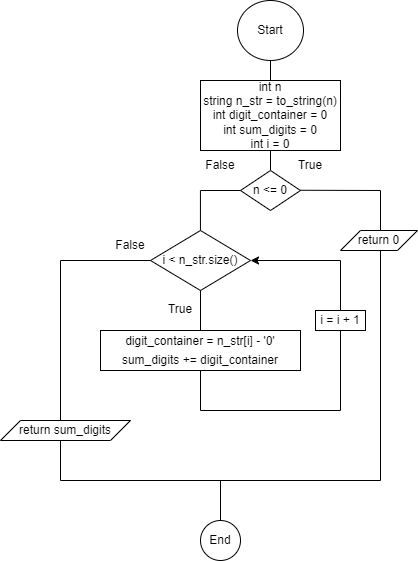

The diagram above was exported from draw.io. Its source (the exported page's mxGraphModel, read from the mxfile embedded in the PNG):
<mxGraphModel dx="600" dy="318" grid="1" gridSize="10" guides="1" tooltips="1" connect="1" arrows="1" fold="1" page="1" pageScale="1" pageWidth="827" pageHeight="1169" math="0" shadow="0">
  <root>
    <mxCell id="0" />
    <mxCell id="1" parent="0" />
    <mxCell id="jkCxcmBKN-XXosi5JuFd-1" value="Start" style="ellipse;whiteSpace=wrap;html=1;" parent="1" vertex="1">
      <mxGeometry x="377" y="20" width="66" height="60" as="geometry" />
    </mxCell>
    <mxCell id="jkCxcmBKN-XXosi5JuFd-2" value="" style="endArrow=none;html=1;rounded=0;" parent="1" edge="1">
      <mxGeometry width="50" height="50" relative="1" as="geometry">
        <mxPoint x="410" y="100" as="sourcePoint" />
        <mxPoint x="410" y="80" as="targetPoint" />
      </mxGeometry>
    </mxCell>
    <mxCell id="jkCxcmBKN-XXosi5JuFd-3" value="int n&lt;div&gt;string n_str = to_string(n)&lt;/div&gt;&lt;div&gt;int digit_container = 0&lt;/div&gt;&lt;div&gt;int sum_digits = 0&lt;/div&gt;&lt;div&gt;int i = 0&lt;/div&gt;" style="rounded=0;whiteSpace=wrap;html=1;" parent="1" vertex="1">
      <mxGeometry x="340" y="100" width="140" height="70" as="geometry" />
    </mxCell>
    <mxCell id="jkCxcmBKN-XXosi5JuFd-4" value="" style="endArrow=none;html=1;rounded=0;" parent="1" edge="1">
      <mxGeometry width="50" height="50" relative="1" as="geometry">
        <mxPoint x="410" y="190" as="sourcePoint" />
        <mxPoint x="410" y="170" as="targetPoint" />
      </mxGeometry>
    </mxCell>
    <mxCell id="jkCxcmBKN-XXosi5JuFd-5" value="n &amp;lt;= 0" style="rhombus;whiteSpace=wrap;html=1;" parent="1" vertex="1">
      <mxGeometry x="380" y="190" width="60" height="40" as="geometry" />
    </mxCell>
    <mxCell id="jkCxcmBKN-XXosi5JuFd-6" value="" style="endArrow=none;html=1;rounded=0;" parent="1" edge="1">
      <mxGeometry width="50" height="50" relative="1" as="geometry">
        <mxPoint x="520" y="210" as="sourcePoint" />
        <mxPoint x="440" y="209.76" as="targetPoint" />
      </mxGeometry>
    </mxCell>
    <mxCell id="jkCxcmBKN-XXosi5JuFd-7" value="" style="endArrow=none;html=1;rounded=0;" parent="1" edge="1">
      <mxGeometry width="50" height="50" relative="1" as="geometry">
        <mxPoint x="520" y="250" as="sourcePoint" />
        <mxPoint x="520" y="210" as="targetPoint" />
      </mxGeometry>
    </mxCell>
    <mxCell id="jkCxcmBKN-XXosi5JuFd-8" value="return 0" style="shape=parallelogram;perimeter=parallelogramPerimeter;whiteSpace=wrap;html=1;fixedSize=1;" parent="1" vertex="1">
      <mxGeometry x="480" y="250" width="77" height="20" as="geometry" />
    </mxCell>
    <mxCell id="jkCxcmBKN-XXosi5JuFd-9" value="True" style="text;html=1;align=center;verticalAlign=middle;whiteSpace=wrap;rounded=0;" parent="1" vertex="1">
      <mxGeometry x="420" y="170" width="60" height="30" as="geometry" />
    </mxCell>
    <mxCell id="jkCxcmBKN-XXosi5JuFd-10" value="" style="endArrow=none;html=1;rounded=0;entryX=0;entryY=0.5;entryDx=0;entryDy=0;" parent="1" target="jkCxcmBKN-XXosi5JuFd-5" edge="1">
      <mxGeometry width="50" height="50" relative="1" as="geometry">
        <mxPoint x="340" y="210" as="sourcePoint" />
        <mxPoint x="359.75" y="209.88" as="targetPoint" />
      </mxGeometry>
    </mxCell>
    <mxCell id="jkCxcmBKN-XXosi5JuFd-11" value="False" style="text;html=1;align=center;verticalAlign=middle;whiteSpace=wrap;rounded=0;" parent="1" vertex="1">
      <mxGeometry x="330" y="170" width="60" height="30" as="geometry" />
    </mxCell>
    <mxCell id="jkCxcmBKN-XXosi5JuFd-12" value="" style="endArrow=none;html=1;rounded=0;" parent="1" edge="1">
      <mxGeometry width="50" height="50" relative="1" as="geometry">
        <mxPoint x="339.94" y="250" as="sourcePoint" />
        <mxPoint x="339.94" y="210" as="targetPoint" />
      </mxGeometry>
    </mxCell>
    <mxCell id="jkCxcmBKN-XXosi5JuFd-13" value="i &amp;lt; n_str.size()" style="rhombus;whiteSpace=wrap;html=1;" parent="1" vertex="1">
      <mxGeometry x="290" y="250" width="100" height="60" as="geometry" />
    </mxCell>
    <mxCell id="jkCxcmBKN-XXosi5JuFd-14" value="" style="endArrow=none;html=1;rounded=0;" parent="1" edge="1">
      <mxGeometry width="50" height="50" relative="1" as="geometry">
        <mxPoint x="340" y="350" as="sourcePoint" />
        <mxPoint x="340" y="310" as="targetPoint" />
      </mxGeometry>
    </mxCell>
    <mxCell id="jkCxcmBKN-XXosi5JuFd-15" value="True" style="text;html=1;align=center;verticalAlign=middle;whiteSpace=wrap;rounded=0;" parent="1" vertex="1">
      <mxGeometry x="290" y="314" width="60" height="30" as="geometry" />
    </mxCell>
    <mxCell id="jkCxcmBKN-XXosi5JuFd-16" value="&lt;div style=&quot;line-height: 19px; white-space: pre;&quot;&gt;&lt;div style=&quot;&quot;&gt;&lt;font face=&quot;Helvetica&quot; style=&quot;font-size: 12px;&quot;&gt;digit_container = n_str[i] - '0'&lt;/font&gt;&lt;/div&gt;&lt;div style=&quot;&quot;&gt;&lt;span style=&quot;background-color: initial;&quot;&gt;sum_digits &lt;/span&gt;&lt;span style=&quot;background-color: initial;&quot;&gt;+=&lt;/span&gt;&lt;span style=&quot;background-color: initial;&quot;&gt; digit_container&lt;/span&gt;&lt;/div&gt;&lt;/div&gt;" style="rounded=0;whiteSpace=wrap;html=1;" parent="1" vertex="1">
      <mxGeometry x="240" y="350" width="200" height="40" as="geometry" />
    </mxCell>
    <mxCell id="jkCxcmBKN-XXosi5JuFd-17" value="" style="endArrow=none;html=1;rounded=0;" parent="1" edge="1">
      <mxGeometry width="50" height="50" relative="1" as="geometry">
        <mxPoint x="340" y="430" as="sourcePoint" />
        <mxPoint x="340" y="390" as="targetPoint" />
      </mxGeometry>
    </mxCell>
    <mxCell id="jkCxcmBKN-XXosi5JuFd-18" value="" style="endArrow=none;html=1;rounded=0;" parent="1" edge="1">
      <mxGeometry width="50" height="50" relative="1" as="geometry">
        <mxPoint x="480" y="430" as="sourcePoint" />
        <mxPoint x="340" y="430" as="targetPoint" />
      </mxGeometry>
    </mxCell>
    <mxCell id="jkCxcmBKN-XXosi5JuFd-20" value="" style="endArrow=none;html=1;rounded=0;" parent="1" edge="1">
      <mxGeometry width="50" height="50" relative="1" as="geometry">
        <mxPoint x="480" y="430" as="sourcePoint" />
        <mxPoint x="480" y="280" as="targetPoint" />
      </mxGeometry>
    </mxCell>
    <mxCell id="jkCxcmBKN-XXosi5JuFd-21" value="" style="endArrow=classic;html=1;rounded=0;entryX=1;entryY=0.5;entryDx=0;entryDy=0;" parent="1" target="jkCxcmBKN-XXosi5JuFd-13" edge="1">
      <mxGeometry width="50" height="50" relative="1" as="geometry">
        <mxPoint x="480" y="280" as="sourcePoint" />
        <mxPoint x="460" y="290" as="targetPoint" />
      </mxGeometry>
    </mxCell>
    <mxCell id="jkCxcmBKN-XXosi5JuFd-22" value="" style="endArrow=none;html=1;rounded=0;" parent="1" edge="1">
      <mxGeometry width="50" height="50" relative="1" as="geometry">
        <mxPoint x="200" y="280" as="sourcePoint" />
        <mxPoint x="290" y="280" as="targetPoint" />
      </mxGeometry>
    </mxCell>
    <mxCell id="jkCxcmBKN-XXosi5JuFd-23" value="False" style="text;html=1;align=center;verticalAlign=middle;whiteSpace=wrap;rounded=0;" parent="1" vertex="1">
      <mxGeometry x="240" y="250" width="60" height="30" as="geometry" />
    </mxCell>
    <mxCell id="jkCxcmBKN-XXosi5JuFd-24" value="" style="endArrow=none;html=1;rounded=0;" parent="1" edge="1">
      <mxGeometry width="50" height="50" relative="1" as="geometry">
        <mxPoint x="200" y="440" as="sourcePoint" />
        <mxPoint x="200" y="280" as="targetPoint" />
      </mxGeometry>
    </mxCell>
    <mxCell id="jkCxcmBKN-XXosi5JuFd-25" value="return sum_digits" style="shape=parallelogram;perimeter=parallelogramPerimeter;whiteSpace=wrap;html=1;fixedSize=1;" parent="1" vertex="1">
      <mxGeometry x="140" y="440" width="130" height="20" as="geometry" />
    </mxCell>
    <mxCell id="jkCxcmBKN-XXosi5JuFd-26" value="" style="endArrow=none;html=1;rounded=0;" parent="1" edge="1">
      <mxGeometry width="50" height="50" relative="1" as="geometry">
        <mxPoint x="200" y="500" as="sourcePoint" />
        <mxPoint x="200" y="460" as="targetPoint" />
      </mxGeometry>
    </mxCell>
    <mxCell id="jkCxcmBKN-XXosi5JuFd-27" value="" style="endArrow=none;html=1;rounded=0;" parent="1" edge="1">
      <mxGeometry width="50" height="50" relative="1" as="geometry">
        <mxPoint x="520" y="500" as="sourcePoint" />
        <mxPoint x="520" y="270" as="targetPoint" />
      </mxGeometry>
    </mxCell>
    <mxCell id="jkCxcmBKN-XXosi5JuFd-28" value="" style="endArrow=none;html=1;rounded=0;" parent="1" edge="1">
      <mxGeometry width="50" height="50" relative="1" as="geometry">
        <mxPoint x="520" y="500" as="sourcePoint" />
        <mxPoint x="200" y="500" as="targetPoint" />
      </mxGeometry>
    </mxCell>
    <mxCell id="jkCxcmBKN-XXosi5JuFd-29" value="" style="endArrow=none;html=1;rounded=0;" parent="1" edge="1">
      <mxGeometry width="50" height="50" relative="1" as="geometry">
        <mxPoint x="360" y="540" as="sourcePoint" />
        <mxPoint x="360" y="500" as="targetPoint" />
      </mxGeometry>
    </mxCell>
    <mxCell id="jkCxcmBKN-XXosi5JuFd-30" value="End" style="ellipse;whiteSpace=wrap;html=1;" parent="1" vertex="1">
      <mxGeometry x="340" y="540" width="40" height="40" as="geometry" />
    </mxCell>
    <mxCell id="LuvWdZAb45lyy6fCTeQ_-1" value="i = i + 1" style="rounded=0;whiteSpace=wrap;html=1;" vertex="1" parent="1">
      <mxGeometry x="455" y="330" width="50" height="20" as="geometry" />
    </mxCell>
  </root>
</mxGraphModel>